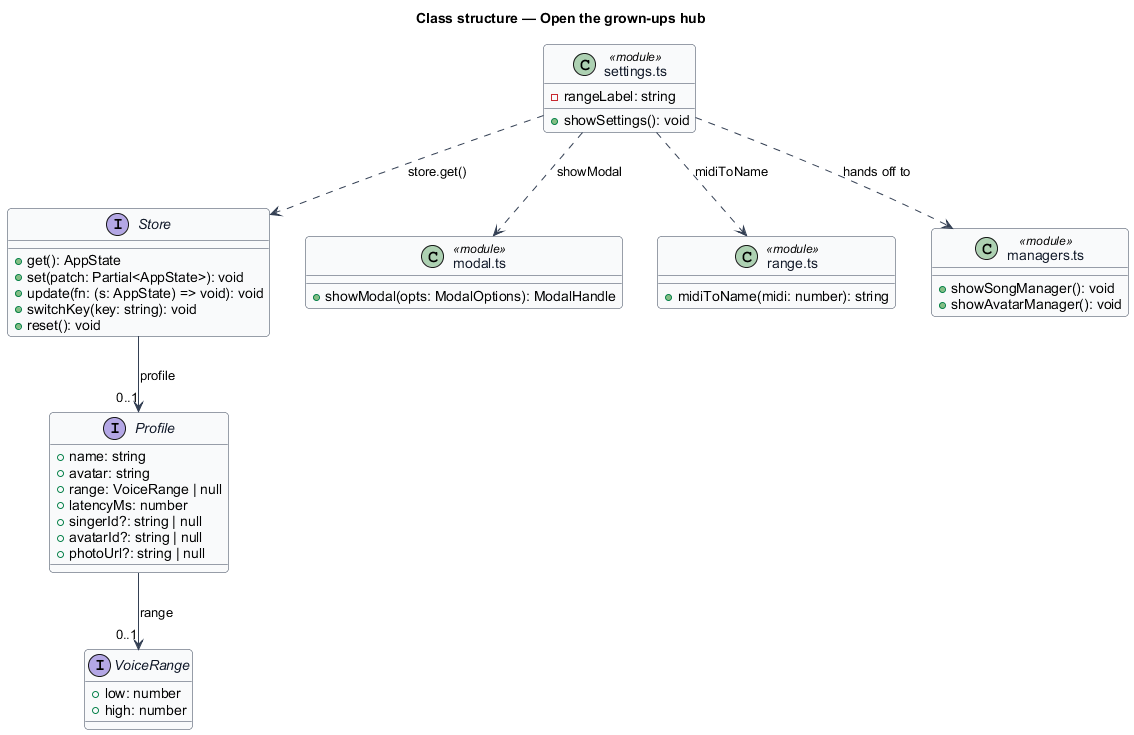

The diagram above was rendered by PlantUML. Its source (embedded in the PNG):
@startuml
' --- shared skin header ---
skinparam backgroundColor #FFFFFF
skinparam shadowing false
skinparam roundcorner 8
skinparam defaultFontName Arial
skinparam ArrowColor #344054
skinparam class {
  BorderColor #344054
  FontColor #101828
  BackgroundColor #F9FAFB
}
' --------------------------
title Class structure — Open the grown-ups hub

class "settings.ts" as SettingsMod <<module>> {
  +showSettings(): void
  -rangeLabel: string
}

interface Profile {
  +name: string
  +avatar: string
  +range: VoiceRange | null
  +latencyMs: number
  +singerId?: string | null
  +avatarId?: string | null
  +photoUrl?: string | null
}

interface VoiceRange {
  +low: number
  +high: number
}

interface Store {
  +get(): AppState
  +set(patch: Partial<AppState>): void
  +update(fn: (s: AppState) => void): void
  +switchKey(key: string): void
  +reset(): void
}

class "modal.ts" as ModalMod <<module>> {
  +showModal(opts: ModalOptions): ModalHandle
}

class "range.ts" as RangeMod <<module>> {
  +midiToName(midi: number): string
}

class "managers.ts" as ManagersMod <<module>> {
  +showSongManager(): void
  +showAvatarManager(): void
}

SettingsMod ..> ModalMod : showModal
SettingsMod ..> RangeMod : midiToName
SettingsMod ..> ManagersMod : hands off to
SettingsMod ..> Store : store.get()
Store --> "0..1" Profile : profile
Profile --> "0..1" VoiceRange : range
@enduml